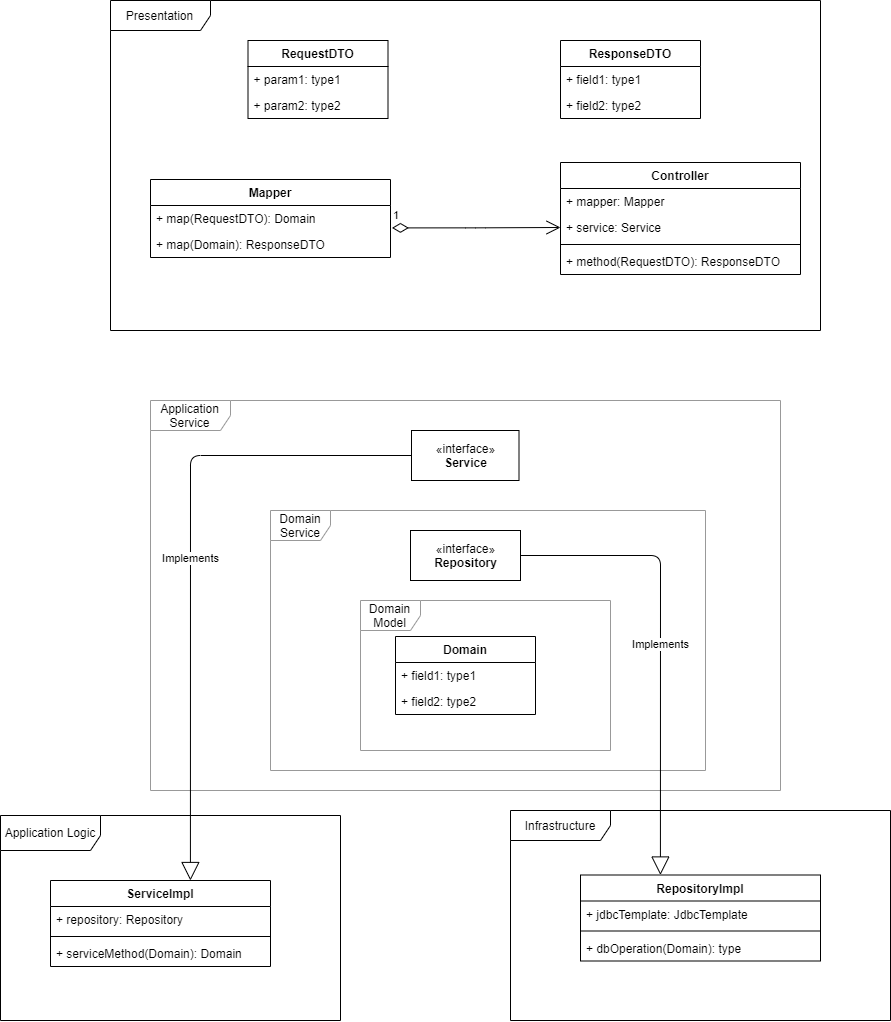

The diagram above was exported from draw.io. Its source (the exported page's mxGraphModel, read from the mxfile embedded in the PNG):
<mxGraphModel dx="2071" dy="1725" grid="1" gridSize="10" guides="1" tooltips="1" connect="1" arrows="1" fold="1" page="1" pageScale="1" pageWidth="850" pageHeight="1100" math="0" shadow="0">
  <root>
    <mxCell id="0" />
    <mxCell id="1" parent="0" />
    <mxCell id="glkcvhPL2on6fv7d7-Ji-57" value="Domain Model" style="shape=umlFrame;whiteSpace=wrap;html=1;strokeColor=#999999;" vertex="1" parent="1">
      <mxGeometry x="320" y="320" width="250" height="150" as="geometry" />
    </mxCell>
    <mxCell id="glkcvhPL2on6fv7d7-Ji-43" value="Infrastructure" style="shape=umlFrame;whiteSpace=wrap;html=1;width=100;height=30;" vertex="1" parent="1">
      <mxGeometry x="470" y="530" width="380" height="210" as="geometry" />
    </mxCell>
    <mxCell id="glkcvhPL2on6fv7d7-Ji-60" value="Application Service" style="shape=umlFrame;whiteSpace=wrap;html=1;width=80;height=30;strokeColor=#999999;" vertex="1" parent="1">
      <mxGeometry x="110" y="120" width="630" height="390" as="geometry" />
    </mxCell>
    <mxCell id="glkcvhPL2on6fv7d7-Ji-44" value="Application Logic" style="shape=umlFrame;whiteSpace=wrap;html=1;width=100;height=35;" vertex="1" parent="1">
      <mxGeometry x="-40" y="535" width="340" height="205" as="geometry" />
    </mxCell>
    <mxCell id="glkcvhPL2on6fv7d7-Ji-59" value="Domain Service" style="shape=umlFrame;whiteSpace=wrap;html=1;strokeColor=#999999;" vertex="1" parent="1">
      <mxGeometry x="230" y="230" width="435" height="260" as="geometry" />
    </mxCell>
    <mxCell id="glkcvhPL2on6fv7d7-Ji-56" value="Presentation" style="shape=umlFrame;whiteSpace=wrap;html=1;width=100;height=30;" vertex="1" parent="1">
      <mxGeometry x="70" y="-280" width="710" height="330" as="geometry" />
    </mxCell>
    <mxCell id="glkcvhPL2on6fv7d7-Ji-22" value="«interface»&lt;br&gt;&lt;b&gt;Service&lt;/b&gt;" style="html=1;" vertex="1" parent="1">
      <mxGeometry x="371" y="150" width="107.5" height="50" as="geometry" />
    </mxCell>
    <mxCell id="glkcvhPL2on6fv7d7-Ji-23" value="Implements" style="endArrow=block;endSize=16;endFill=0;html=1;exitX=0;exitY=0.5;exitDx=0;exitDy=0;entryX=0.636;entryY=0;entryDx=0;entryDy=0;entryPerimeter=0;" edge="1" parent="1" source="glkcvhPL2on6fv7d7-Ji-22" target="glkcvhPL2on6fv7d7-Ji-18">
      <mxGeometry width="160" relative="1" as="geometry">
        <mxPoint x="393" y="160" as="sourcePoint" />
        <mxPoint x="200" y="600" as="targetPoint" />
        <Array as="points">
          <mxPoint x="150" y="175" />
        </Array>
      </mxGeometry>
    </mxCell>
    <mxCell id="glkcvhPL2on6fv7d7-Ji-24" value="«interface»&lt;br&gt;&lt;b&gt;Repository&lt;/b&gt;" style="html=1;" vertex="1" parent="1">
      <mxGeometry x="370" y="250" width="110" height="50" as="geometry" />
    </mxCell>
    <mxCell id="glkcvhPL2on6fv7d7-Ji-25" value="Implements" style="endArrow=block;endSize=16;endFill=0;html=1;entryX=0.333;entryY=0;entryDx=0;entryDy=0;exitX=1;exitY=0.5;exitDx=0;exitDy=0;entryPerimeter=0;" edge="1" parent="1" source="glkcvhPL2on6fv7d7-Ji-24" target="glkcvhPL2on6fv7d7-Ji-14">
      <mxGeometry width="160" relative="1" as="geometry">
        <mxPoint x="660" y="740" as="sourcePoint" />
        <mxPoint x="659.4099999999999" y="545.9960000000001" as="targetPoint" />
        <Array as="points">
          <mxPoint x="620" y="275" />
        </Array>
      </mxGeometry>
    </mxCell>
    <mxCell id="glkcvhPL2on6fv7d7-Ji-33" value="1" style="endArrow=open;html=1;endSize=12;startArrow=diamondThin;startSize=14;startFill=0;edgeStyle=orthogonalEdgeStyle;align=left;verticalAlign=bottom;exitX=1.006;exitY=0.862;exitDx=0;exitDy=0;exitPerimeter=0;entryX=0;entryY=0.5;entryDx=0;entryDy=0;" edge="1" parent="1" source="glkcvhPL2on6fv7d7-Ji-12" target="glkcvhPL2on6fv7d7-Ji-5">
      <mxGeometry x="-1" y="3" relative="1" as="geometry">
        <mxPoint x="330" y="320" as="sourcePoint" />
        <mxPoint x="490" y="320" as="targetPoint" />
      </mxGeometry>
    </mxCell>
    <mxCell id="glkcvhPL2on6fv7d7-Ji-35" value="RequestDTO" style="swimlane;fontStyle=1;childLayout=stackLayout;horizontal=1;startSize=26;fillColor=none;horizontalStack=0;resizeParent=1;resizeParentMax=0;resizeLast=0;collapsible=1;marginBottom=0;" vertex="1" parent="1">
      <mxGeometry x="207.5" y="-240" width="140" height="78" as="geometry" />
    </mxCell>
    <mxCell id="glkcvhPL2on6fv7d7-Ji-36" value="+ param1: type1" style="text;strokeColor=none;fillColor=none;align=left;verticalAlign=top;spacingLeft=4;spacingRight=4;overflow=hidden;rotatable=0;points=[[0,0.5],[1,0.5]];portConstraint=eastwest;" vertex="1" parent="glkcvhPL2on6fv7d7-Ji-35">
      <mxGeometry y="26" width="140" height="26" as="geometry" />
    </mxCell>
    <mxCell id="glkcvhPL2on6fv7d7-Ji-37" value="+ param2: type2" style="text;strokeColor=none;fillColor=none;align=left;verticalAlign=top;spacingLeft=4;spacingRight=4;overflow=hidden;rotatable=0;points=[[0,0.5],[1,0.5]];portConstraint=eastwest;" vertex="1" parent="glkcvhPL2on6fv7d7-Ji-35">
      <mxGeometry y="52" width="140" height="26" as="geometry" />
    </mxCell>
    <mxCell id="glkcvhPL2on6fv7d7-Ji-39" value="ResponseDTO" style="swimlane;fontStyle=1;childLayout=stackLayout;horizontal=1;startSize=26;fillColor=none;horizontalStack=0;resizeParent=1;resizeParentMax=0;resizeLast=0;collapsible=1;marginBottom=0;" vertex="1" parent="1">
      <mxGeometry x="520" y="-240" width="140" height="78" as="geometry" />
    </mxCell>
    <mxCell id="glkcvhPL2on6fv7d7-Ji-40" value="+ field1: type1" style="text;strokeColor=none;fillColor=none;align=left;verticalAlign=top;spacingLeft=4;spacingRight=4;overflow=hidden;rotatable=0;points=[[0,0.5],[1,0.5]];portConstraint=eastwest;" vertex="1" parent="glkcvhPL2on6fv7d7-Ji-39">
      <mxGeometry y="26" width="140" height="26" as="geometry" />
    </mxCell>
    <mxCell id="glkcvhPL2on6fv7d7-Ji-41" value="+ field2: type2" style="text;strokeColor=none;fillColor=none;align=left;verticalAlign=top;spacingLeft=4;spacingRight=4;overflow=hidden;rotatable=0;points=[[0,0.5],[1,0.5]];portConstraint=eastwest;" vertex="1" parent="glkcvhPL2on6fv7d7-Ji-39">
      <mxGeometry y="52" width="140" height="26" as="geometry" />
    </mxCell>
    <mxCell id="glkcvhPL2on6fv7d7-Ji-1" value="Controller" style="swimlane;fontStyle=1;align=center;verticalAlign=top;childLayout=stackLayout;horizontal=1;startSize=26;horizontalStack=0;resizeParent=1;resizeParentMax=0;resizeLast=0;collapsible=1;marginBottom=0;" vertex="1" parent="1">
      <mxGeometry x="520" y="-118" width="240" height="112" as="geometry" />
    </mxCell>
    <mxCell id="glkcvhPL2on6fv7d7-Ji-2" value="+ mapper: Mapper" style="text;strokeColor=none;fillColor=none;align=left;verticalAlign=top;spacingLeft=4;spacingRight=4;overflow=hidden;rotatable=0;points=[[0,0.5],[1,0.5]];portConstraint=eastwest;" vertex="1" parent="glkcvhPL2on6fv7d7-Ji-1">
      <mxGeometry y="26" width="240" height="26" as="geometry" />
    </mxCell>
    <mxCell id="glkcvhPL2on6fv7d7-Ji-5" value="+ service: Service" style="text;strokeColor=none;fillColor=none;align=left;verticalAlign=top;spacingLeft=4;spacingRight=4;overflow=hidden;rotatable=0;points=[[0,0.5],[1,0.5]];portConstraint=eastwest;" vertex="1" parent="glkcvhPL2on6fv7d7-Ji-1">
      <mxGeometry y="52" width="240" height="26" as="geometry" />
    </mxCell>
    <mxCell id="glkcvhPL2on6fv7d7-Ji-3" value="" style="line;strokeWidth=1;fillColor=none;align=left;verticalAlign=middle;spacingTop=-1;spacingLeft=3;spacingRight=3;rotatable=0;labelPosition=right;points=[];portConstraint=eastwest;" vertex="1" parent="glkcvhPL2on6fv7d7-Ji-1">
      <mxGeometry y="78" width="240" height="8" as="geometry" />
    </mxCell>
    <mxCell id="glkcvhPL2on6fv7d7-Ji-4" value="+ method(RequestDTO): ResponseDTO" style="text;strokeColor=none;fillColor=none;align=left;verticalAlign=top;spacingLeft=4;spacingRight=4;overflow=hidden;rotatable=0;points=[[0,0.5],[1,0.5]];portConstraint=eastwest;" vertex="1" parent="glkcvhPL2on6fv7d7-Ji-1">
      <mxGeometry y="86" width="240" height="26" as="geometry" />
    </mxCell>
    <mxCell id="glkcvhPL2on6fv7d7-Ji-9" value="Mapper" style="swimlane;fontStyle=1;align=center;verticalAlign=top;childLayout=stackLayout;horizontal=1;startSize=26;horizontalStack=0;resizeParent=1;resizeParentMax=0;resizeLast=0;collapsible=1;marginBottom=0;" vertex="1" parent="1">
      <mxGeometry x="110" y="-101" width="240" height="78" as="geometry" />
    </mxCell>
    <mxCell id="glkcvhPL2on6fv7d7-Ji-12" value="+ map(RequestDTO): Domain" style="text;strokeColor=none;fillColor=none;align=left;verticalAlign=top;spacingLeft=4;spacingRight=4;overflow=hidden;rotatable=0;points=[[0,0.5],[1,0.5]];portConstraint=eastwest;" vertex="1" parent="glkcvhPL2on6fv7d7-Ji-9">
      <mxGeometry y="26" width="240" height="26" as="geometry" />
    </mxCell>
    <mxCell id="glkcvhPL2on6fv7d7-Ji-13" value="+ map(Domain): ResponseDTO" style="text;strokeColor=none;fillColor=none;align=left;verticalAlign=top;spacingLeft=4;spacingRight=4;overflow=hidden;rotatable=0;points=[[0,0.5],[1,0.5]];portConstraint=eastwest;" vertex="1" parent="glkcvhPL2on6fv7d7-Ji-9">
      <mxGeometry y="52" width="240" height="26" as="geometry" />
    </mxCell>
    <mxCell id="glkcvhPL2on6fv7d7-Ji-18" value="ServiceImpl" style="swimlane;fontStyle=1;align=center;verticalAlign=top;childLayout=stackLayout;horizontal=1;startSize=26;horizontalStack=0;resizeParent=1;resizeParentMax=0;resizeLast=0;collapsible=1;marginBottom=0;" vertex="1" parent="1">
      <mxGeometry x="10" y="600" width="220" height="86" as="geometry" />
    </mxCell>
    <mxCell id="glkcvhPL2on6fv7d7-Ji-19" value="+ repository: Repository" style="text;strokeColor=none;fillColor=none;align=left;verticalAlign=top;spacingLeft=4;spacingRight=4;overflow=hidden;rotatable=0;points=[[0,0.5],[1,0.5]];portConstraint=eastwest;" vertex="1" parent="glkcvhPL2on6fv7d7-Ji-18">
      <mxGeometry y="26" width="220" height="26" as="geometry" />
    </mxCell>
    <mxCell id="glkcvhPL2on6fv7d7-Ji-20" value="" style="line;strokeWidth=1;fillColor=none;align=left;verticalAlign=middle;spacingTop=-1;spacingLeft=3;spacingRight=3;rotatable=0;labelPosition=right;points=[];portConstraint=eastwest;" vertex="1" parent="glkcvhPL2on6fv7d7-Ji-18">
      <mxGeometry y="52" width="220" height="8" as="geometry" />
    </mxCell>
    <mxCell id="glkcvhPL2on6fv7d7-Ji-21" value="+ serviceMethod(Domain): Domain" style="text;strokeColor=none;fillColor=none;align=left;verticalAlign=top;spacingLeft=4;spacingRight=4;overflow=hidden;rotatable=0;points=[[0,0.5],[1,0.5]];portConstraint=eastwest;" vertex="1" parent="glkcvhPL2on6fv7d7-Ji-18">
      <mxGeometry y="60" width="220" height="26" as="geometry" />
    </mxCell>
    <mxCell id="glkcvhPL2on6fv7d7-Ji-26" value="Domain" style="swimlane;fontStyle=1;childLayout=stackLayout;horizontal=1;startSize=26;fillColor=none;horizontalStack=0;resizeParent=1;resizeParentMax=0;resizeLast=0;collapsible=1;marginBottom=0;" vertex="1" parent="1">
      <mxGeometry x="355" y="356" width="140" height="78" as="geometry" />
    </mxCell>
    <mxCell id="glkcvhPL2on6fv7d7-Ji-27" value="+ field1: type1" style="text;strokeColor=none;fillColor=none;align=left;verticalAlign=top;spacingLeft=4;spacingRight=4;overflow=hidden;rotatable=0;points=[[0,0.5],[1,0.5]];portConstraint=eastwest;" vertex="1" parent="glkcvhPL2on6fv7d7-Ji-26">
      <mxGeometry y="26" width="140" height="26" as="geometry" />
    </mxCell>
    <mxCell id="glkcvhPL2on6fv7d7-Ji-28" value="+ field2: type2" style="text;strokeColor=none;fillColor=none;align=left;verticalAlign=top;spacingLeft=4;spacingRight=4;overflow=hidden;rotatable=0;points=[[0,0.5],[1,0.5]];portConstraint=eastwest;" vertex="1" parent="glkcvhPL2on6fv7d7-Ji-26">
      <mxGeometry y="52" width="140" height="26" as="geometry" />
    </mxCell>
    <mxCell id="glkcvhPL2on6fv7d7-Ji-14" value="RepositoryImpl" style="swimlane;fontStyle=1;align=center;verticalAlign=top;childLayout=stackLayout;horizontal=1;startSize=26;horizontalStack=0;resizeParent=1;resizeParentMax=0;resizeLast=0;collapsible=1;marginBottom=0;" vertex="1" parent="1">
      <mxGeometry x="540" y="594.5" width="240" height="86" as="geometry" />
    </mxCell>
    <mxCell id="glkcvhPL2on6fv7d7-Ji-15" value="+ jdbcTemplate: JdbcTemplate" style="text;strokeColor=none;fillColor=none;align=left;verticalAlign=top;spacingLeft=4;spacingRight=4;overflow=hidden;rotatable=0;points=[[0,0.5],[1,0.5]];portConstraint=eastwest;" vertex="1" parent="glkcvhPL2on6fv7d7-Ji-14">
      <mxGeometry y="26" width="240" height="26" as="geometry" />
    </mxCell>
    <mxCell id="glkcvhPL2on6fv7d7-Ji-16" value="" style="line;strokeWidth=1;fillColor=none;align=left;verticalAlign=middle;spacingTop=-1;spacingLeft=3;spacingRight=3;rotatable=0;labelPosition=right;points=[];portConstraint=eastwest;" vertex="1" parent="glkcvhPL2on6fv7d7-Ji-14">
      <mxGeometry y="52" width="240" height="8" as="geometry" />
    </mxCell>
    <mxCell id="glkcvhPL2on6fv7d7-Ji-17" value="+ dbOperation(Domain): type" style="text;strokeColor=none;fillColor=none;align=left;verticalAlign=top;spacingLeft=4;spacingRight=4;overflow=hidden;rotatable=0;points=[[0,0.5],[1,0.5]];portConstraint=eastwest;" vertex="1" parent="glkcvhPL2on6fv7d7-Ji-14">
      <mxGeometry y="60" width="240" height="26" as="geometry" />
    </mxCell>
  </root>
</mxGraphModel>